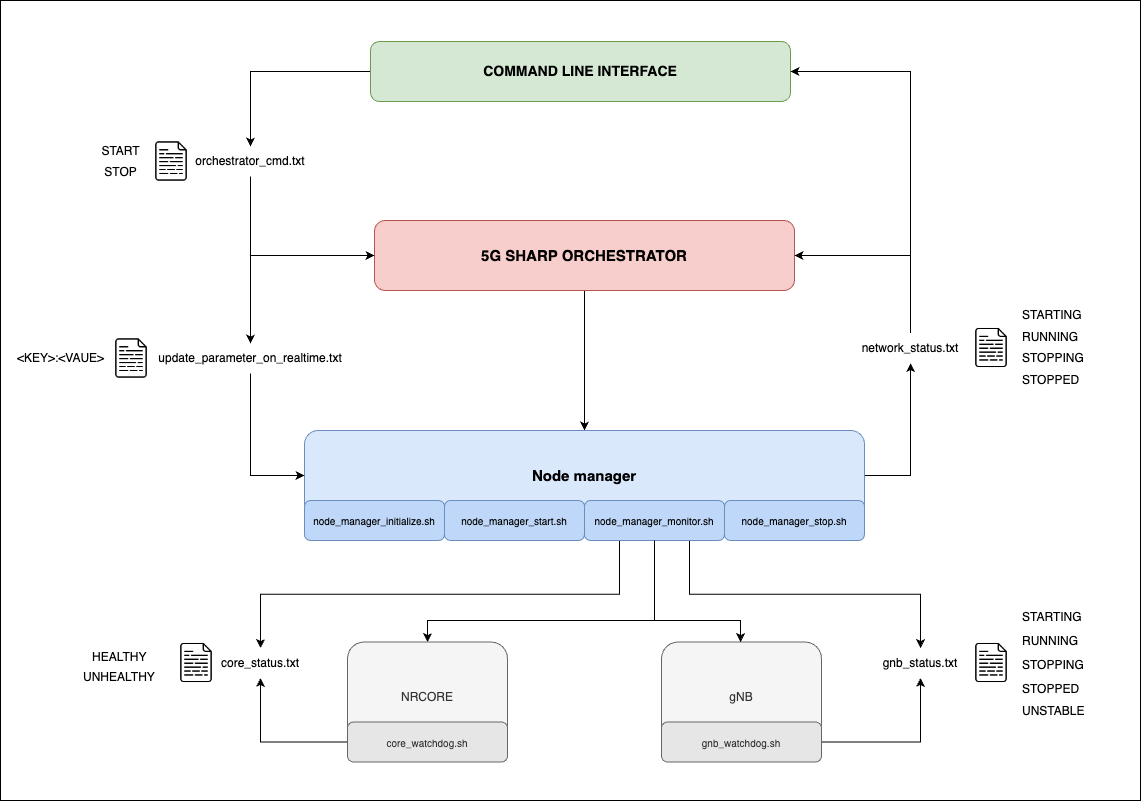

The diagram above was exported from draw.io. Its source (the exported page's mxGraphModel, read from the mxfile embedded in the PNG):
<mxGraphModel dx="2099" dy="969" grid="1" gridSize="10" guides="1" tooltips="1" connect="1" arrows="1" fold="1" page="1" pageScale="1" pageWidth="827" pageHeight="1169" math="0" shadow="0">
  <root>
    <mxCell id="0" />
    <mxCell id="1" parent="0" />
    <mxCell id="2" value="" style="rounded=0;whiteSpace=wrap;html=1;" vertex="1" parent="1">
      <mxGeometry x="-170" y="30" width="1140" height="800" as="geometry" />
    </mxCell>
    <mxCell id="3" style="edgeStyle=orthogonalEdgeStyle;rounded=0;orthogonalLoop=1;jettySize=auto;html=1;entryX=0.5;entryY=0;entryDx=0;entryDy=0;" edge="1" source="5" target="7" parent="1">
      <mxGeometry relative="1" as="geometry" />
    </mxCell>
    <mxCell id="4" style="edgeStyle=orthogonalEdgeStyle;rounded=0;orthogonalLoop=1;jettySize=auto;html=1;entryX=0.5;entryY=0;entryDx=0;entryDy=0;" edge="1" parent="1">
      <mxGeometry relative="1" as="geometry">
        <mxPoint x="80" y="260" as="sourcePoint" />
        <mxPoint x="80" y="373" as="targetPoint" />
      </mxGeometry>
    </mxCell>
    <mxCell id="5" value="&lt;b&gt;&lt;font style=&quot;font-size: 15px;&quot;&gt;5G SHARP ORCHESTRATOR&lt;/font&gt;&lt;/b&gt;" style="rounded=1;whiteSpace=wrap;html=1;fillColor=#f8cecc;strokeColor=#b85450;" vertex="1" parent="1">
      <mxGeometry x="204" y="250" width="420" height="70" as="geometry" />
    </mxCell>
    <mxCell id="6" style="edgeStyle=orthogonalEdgeStyle;rounded=0;orthogonalLoop=1;jettySize=auto;html=1;exitX=1;exitY=0.5;exitDx=0;exitDy=0;" edge="1" source="7" target="25" parent="1">
      <mxGeometry relative="1" as="geometry" />
    </mxCell>
    <mxCell id="7" value="&lt;b&gt;&lt;font style=&quot;font-size: 15px;&quot;&gt;Node manager&lt;/font&gt;&lt;/b&gt;" style="rounded=1;whiteSpace=wrap;html=1;fillColor=#dae8fc;strokeColor=#6c8ebf;" vertex="1" parent="1">
      <mxGeometry x="134" y="460" width="560" height="90" as="geometry" />
    </mxCell>
    <mxCell id="8" value="node_manager_stop.sh" style="rounded=1;whiteSpace=wrap;html=1;fillColor=#bfd7f8;strokeColor=#6c8ebf;fontSize=10;" vertex="1" parent="1">
      <mxGeometry x="554" y="530" width="140" height="40" as="geometry" />
    </mxCell>
    <mxCell id="9" style="edgeStyle=orthogonalEdgeStyle;rounded=0;orthogonalLoop=1;jettySize=auto;html=1;entryX=0.5;entryY=0;entryDx=0;entryDy=0;exitX=0.5;exitY=1;exitDx=0;exitDy=0;" edge="1" source="12" target="14" parent="1">
      <mxGeometry relative="1" as="geometry">
        <Array as="points">
          <mxPoint x="484" y="650" />
          <mxPoint x="257" y="650" />
        </Array>
      </mxGeometry>
    </mxCell>
    <mxCell id="10" style="edgeStyle=orthogonalEdgeStyle;rounded=0;orthogonalLoop=1;jettySize=auto;html=1;exitX=0.25;exitY=1;exitDx=0;exitDy=0;entryX=0.5;entryY=0;entryDx=0;entryDy=0;" edge="1" source="12" target="37" parent="1">
      <mxGeometry relative="1" as="geometry" />
    </mxCell>
    <mxCell id="11" style="edgeStyle=orthogonalEdgeStyle;rounded=0;orthogonalLoop=1;jettySize=auto;html=1;exitX=0.75;exitY=1;exitDx=0;exitDy=0;" edge="1" source="12" target="35" parent="1">
      <mxGeometry relative="1" as="geometry" />
    </mxCell>
    <mxCell id="12" value="node_manager_monitor.sh" style="rounded=1;whiteSpace=wrap;html=1;fillColor=#bfd7f8;strokeColor=#6c8ebf;fontSize=10;" vertex="1" parent="1">
      <mxGeometry x="414" y="530" width="140" height="40" as="geometry" />
    </mxCell>
    <mxCell id="13" value="node_manager_start.sh" style="rounded=1;whiteSpace=wrap;html=1;fillColor=#bfd7f8;strokeColor=#6c8ebf;fontSize=10;" vertex="1" parent="1">
      <mxGeometry x="274" y="530" width="140" height="40" as="geometry" />
    </mxCell>
    <mxCell id="14" value="NRCORE" style="rounded=1;whiteSpace=wrap;html=1;fillColor=#f5f5f5;strokeColor=#666666;fontColor=#333333;" vertex="1" parent="1">
      <mxGeometry x="177" y="671.5" width="160" height="110" as="geometry" />
    </mxCell>
    <mxCell id="15" value="gNB" style="rounded=1;whiteSpace=wrap;html=1;fillColor=#f5f5f5;strokeColor=#666666;fontColor=#333333;" vertex="1" parent="1">
      <mxGeometry x="491" y="671.5" width="160" height="110" as="geometry" />
    </mxCell>
    <mxCell id="16" style="edgeStyle=orthogonalEdgeStyle;rounded=0;orthogonalLoop=1;jettySize=auto;html=1;entryX=0.5;entryY=0;entryDx=0;entryDy=0;" edge="1" source="17" target="19" parent="1">
      <mxGeometry relative="1" as="geometry" />
    </mxCell>
    <mxCell id="17" value="COMMAND LINE INTERFACE" style="rounded=1;whiteSpace=wrap;html=1;fontSize=14;fontStyle=1;fillColor=#d5e8d4;strokeColor=#6b9b50;" vertex="1" parent="1">
      <mxGeometry x="200" y="71" width="420" height="60" as="geometry" />
    </mxCell>
    <mxCell id="18" style="edgeStyle=orthogonalEdgeStyle;rounded=0;orthogonalLoop=1;jettySize=auto;html=1;entryX=0;entryY=0.5;entryDx=0;entryDy=0;exitX=0.5;exitY=1;exitDx=0;exitDy=0;" edge="1" source="19" target="5" parent="1">
      <mxGeometry relative="1" as="geometry" />
    </mxCell>
    <mxCell id="19" value="orchestrator_cmd.txt" style="text;html=1;align=center;verticalAlign=middle;whiteSpace=wrap;rounded=0;" vertex="1" parent="1">
      <mxGeometry x="50" y="176" width="60" height="30" as="geometry" />
    </mxCell>
    <mxCell id="20" value="" style="shape=image;verticalLabelPosition=bottom;labelBackgroundColor=default;verticalAlign=top;aspect=fixed;imageAspect=0;image=https://cdn-icons-png.flaticon.com/512/2521/2521610.png;" vertex="1" parent="1">
      <mxGeometry x="-20" y="170" width="42" height="42" as="geometry" />
    </mxCell>
    <mxCell id="21" value="START" style="text;html=1;align=center;verticalAlign=middle;resizable=0;points=[];autosize=1;strokeColor=none;fillColor=none;" vertex="1" parent="1">
      <mxGeometry x="-80" y="165.5" width="60" height="30" as="geometry" />
    </mxCell>
    <mxCell id="22" value="STOP" style="text;html=1;align=center;verticalAlign=middle;resizable=0;points=[];autosize=1;strokeColor=none;fillColor=none;" vertex="1" parent="1">
      <mxGeometry x="-80" y="186.5" width="60" height="30" as="geometry" />
    </mxCell>
    <mxCell id="23" style="edgeStyle=orthogonalEdgeStyle;rounded=0;orthogonalLoop=1;jettySize=auto;html=1;exitX=0.5;exitY=0;exitDx=0;exitDy=0;entryX=1;entryY=0.5;entryDx=0;entryDy=0;" edge="1" source="25" target="5" parent="1">
      <mxGeometry relative="1" as="geometry" />
    </mxCell>
    <mxCell id="24" style="edgeStyle=orthogonalEdgeStyle;rounded=0;orthogonalLoop=1;jettySize=auto;html=1;entryX=1;entryY=0.5;entryDx=0;entryDy=0;exitX=0.5;exitY=0;exitDx=0;exitDy=0;" edge="1" source="25" target="17" parent="1">
      <mxGeometry relative="1" as="geometry" />
    </mxCell>
    <mxCell id="25" value="network_status.txt" style="text;html=1;align=center;verticalAlign=middle;whiteSpace=wrap;rounded=0;" vertex="1" parent="1">
      <mxGeometry x="710" y="362.5" width="60" height="30" as="geometry" />
    </mxCell>
    <mxCell id="26" value="" style="shape=image;verticalLabelPosition=bottom;labelBackgroundColor=default;verticalAlign=top;aspect=fixed;imageAspect=0;image=https://cdn-icons-png.flaticon.com/512/2521/2521610.png;" vertex="1" parent="1">
      <mxGeometry x="800" y="356.5" width="42" height="42" as="geometry" />
    </mxCell>
    <mxCell id="27" value="STARTING" style="text;html=1;align=left;verticalAlign=middle;resizable=0;points=[];autosize=1;strokeColor=none;fillColor=none;" vertex="1" parent="1">
      <mxGeometry x="850" y="330" width="80" height="30" as="geometry" />
    </mxCell>
    <mxCell id="28" value="RUNNING" style="text;html=1;align=left;verticalAlign=middle;resizable=0;points=[];autosize=1;strokeColor=none;fillColor=none;" vertex="1" parent="1">
      <mxGeometry x="850" y="352" width="80" height="30" as="geometry" />
    </mxCell>
    <mxCell id="29" value="STOPPING" style="text;html=1;align=left;verticalAlign=middle;resizable=0;points=[];autosize=1;strokeColor=none;fillColor=none;" vertex="1" parent="1">
      <mxGeometry x="850" y="373" width="90" height="30" as="geometry" />
    </mxCell>
    <mxCell id="30" value="STOPPED" style="text;html=1;align=left;verticalAlign=middle;resizable=0;points=[];autosize=1;strokeColor=none;fillColor=none;" vertex="1" parent="1">
      <mxGeometry x="850" y="395" width="80" height="30" as="geometry" />
    </mxCell>
    <mxCell id="31" style="edgeStyle=orthogonalEdgeStyle;rounded=0;orthogonalLoop=1;jettySize=auto;html=1;exitX=0;exitY=0.5;exitDx=0;exitDy=0;entryX=0.5;entryY=1;entryDx=0;entryDy=0;" edge="1" source="32" target="37" parent="1">
      <mxGeometry relative="1" as="geometry" />
    </mxCell>
    <mxCell id="32" value="core_watchdog.sh" style="rounded=1;whiteSpace=wrap;html=1;fillColor=#e6e6e6;strokeColor=#666666;fontSize=10;fontColor=#333333;" vertex="1" parent="1">
      <mxGeometry x="177" y="751.5" width="160" height="40" as="geometry" />
    </mxCell>
    <mxCell id="33" style="edgeStyle=orthogonalEdgeStyle;rounded=0;orthogonalLoop=1;jettySize=auto;html=1;exitX=1;exitY=0.5;exitDx=0;exitDy=0;entryX=0.5;entryY=1;entryDx=0;entryDy=0;" edge="1" source="34" target="35" parent="1">
      <mxGeometry relative="1" as="geometry" />
    </mxCell>
    <mxCell id="34" value="gnb_watchdog.sh" style="rounded=1;whiteSpace=wrap;html=1;fillColor=#e6e6e6;strokeColor=#666666;fontSize=10;fontColor=#333333;" vertex="1" parent="1">
      <mxGeometry x="491" y="751.5" width="160" height="40" as="geometry" />
    </mxCell>
    <mxCell id="35" value="gnb_status.txt" style="text;html=1;align=center;verticalAlign=middle;whiteSpace=wrap;rounded=0;" vertex="1" parent="1">
      <mxGeometry x="720" y="677.5" width="60" height="30" as="geometry" />
    </mxCell>
    <mxCell id="36" value="" style="shape=image;verticalLabelPosition=bottom;labelBackgroundColor=default;verticalAlign=top;aspect=fixed;imageAspect=0;image=https://cdn-icons-png.flaticon.com/512/2521/2521610.png;" vertex="1" parent="1">
      <mxGeometry x="800" y="671.5" width="42" height="42" as="geometry" />
    </mxCell>
    <mxCell id="37" value="core_status.txt" style="text;html=1;align=center;verticalAlign=middle;whiteSpace=wrap;rounded=0;" vertex="1" parent="1">
      <mxGeometry x="60" y="677.5" width="60" height="30" as="geometry" />
    </mxCell>
    <mxCell id="38" value="" style="shape=image;verticalLabelPosition=bottom;labelBackgroundColor=default;verticalAlign=top;aspect=fixed;imageAspect=0;image=https://cdn-icons-png.flaticon.com/512/2521/2521610.png;" vertex="1" parent="1">
      <mxGeometry x="5" y="671.5" width="42" height="42" as="geometry" />
    </mxCell>
    <mxCell id="39" style="edgeStyle=orthogonalEdgeStyle;rounded=0;orthogonalLoop=1;jettySize=auto;html=1;exitX=0.5;exitY=1;exitDx=0;exitDy=0;entryX=0;entryY=0.5;entryDx=0;entryDy=0;" edge="1" source="40" target="7" parent="1">
      <mxGeometry relative="1" as="geometry" />
    </mxCell>
    <mxCell id="40" value="update_parameter_on_realtime.txt" style="text;html=1;align=center;verticalAlign=middle;whiteSpace=wrap;rounded=0;" vertex="1" parent="1">
      <mxGeometry x="50" y="373" width="60" height="30" as="geometry" />
    </mxCell>
    <mxCell id="41" value="" style="shape=image;verticalLabelPosition=bottom;labelBackgroundColor=default;verticalAlign=top;aspect=fixed;imageAspect=0;image=https://cdn-icons-png.flaticon.com/512/2521/2521610.png;" vertex="1" parent="1">
      <mxGeometry x="-60" y="367" width="42" height="42" as="geometry" />
    </mxCell>
    <mxCell id="42" value="&amp;lt;KEY&amp;gt;:&amp;lt;VAUE&amp;gt;" style="text;html=1;align=center;verticalAlign=middle;resizable=0;points=[];autosize=1;strokeColor=none;fillColor=none;" vertex="1" parent="1">
      <mxGeometry x="-165" y="373" width="110" height="30" as="geometry" />
    </mxCell>
    <mxCell id="43" style="edgeStyle=orthogonalEdgeStyle;rounded=0;orthogonalLoop=1;jettySize=auto;html=1;entryX=0.5;entryY=0;entryDx=0;entryDy=0;exitX=0.5;exitY=1;exitDx=0;exitDy=0;" edge="1" source="12" target="15" parent="1">
      <mxGeometry relative="1" as="geometry">
        <mxPoint x="424" y="580" as="sourcePoint" />
        <mxPoint x="267" y="682" as="targetPoint" />
        <Array as="points">
          <mxPoint x="484" y="650" />
          <mxPoint x="570" y="650" />
          <mxPoint x="570" y="671" />
        </Array>
      </mxGeometry>
    </mxCell>
    <mxCell id="44" value="node_manager_initialize.sh" style="rounded=1;whiteSpace=wrap;html=1;fillColor=#bfd7f8;strokeColor=#6c8ebf;fontSize=10;" vertex="1" parent="1">
      <mxGeometry x="134" y="530" width="140" height="40" as="geometry" />
    </mxCell>
    <mxCell id="45" value="STARTING" style="text;html=1;align=left;verticalAlign=middle;resizable=0;points=[];autosize=1;strokeColor=none;fillColor=none;" vertex="1" parent="1">
      <mxGeometry x="850" y="631.5" width="80" height="30" as="geometry" />
    </mxCell>
    <mxCell id="46" value="RUNNING" style="text;html=1;align=left;verticalAlign=middle;resizable=0;points=[];autosize=1;strokeColor=none;fillColor=none;" vertex="1" parent="1">
      <mxGeometry x="850" y="656" width="80" height="30" as="geometry" />
    </mxCell>
    <mxCell id="47" value="STOPPING" style="text;html=1;align=left;verticalAlign=middle;resizable=0;points=[];autosize=1;strokeColor=none;fillColor=none;" vertex="1" parent="1">
      <mxGeometry x="850" y="680" width="90" height="30" as="geometry" />
    </mxCell>
    <mxCell id="48" value="STOPPED" style="text;html=1;align=left;verticalAlign=middle;resizable=0;points=[];autosize=1;strokeColor=none;fillColor=none;" vertex="1" parent="1">
      <mxGeometry x="850" y="703.5" width="80" height="30" as="geometry" />
    </mxCell>
    <mxCell id="49" value="UNSTABLE" style="text;html=1;align=left;verticalAlign=middle;resizable=0;points=[];autosize=1;strokeColor=none;fillColor=none;" vertex="1" parent="1">
      <mxGeometry x="850" y="726" width="90" height="30" as="geometry" />
    </mxCell>
    <mxCell id="50" value="HEALTHY" style="text;html=1;align=left;verticalAlign=middle;resizable=0;points=[];autosize=1;strokeColor=none;fillColor=none;" vertex="1" parent="1">
      <mxGeometry x="-80" y="671.5" width="80" height="30" as="geometry" />
    </mxCell>
    <mxCell id="51" value="UNHEALTHY" style="text;html=1;align=left;verticalAlign=middle;resizable=0;points=[];autosize=1;strokeColor=none;fillColor=none;" vertex="1" parent="1">
      <mxGeometry x="-89" y="691.5" width="100" height="30" as="geometry" />
    </mxCell>
  </root>
</mxGraphModel>